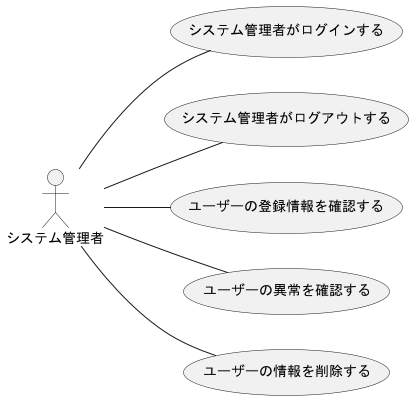

The diagram above was rendered by PlantUML. Its source (embedded in the PNG):
@startuml システム管理者
left to right direction
actor システム管理者

システム管理者 -- (システム管理者がログインする)
システム管理者 -- (システム管理者がログアウトする)
システム管理者 -- (ユーザーの登録情報を確認する)
システム管理者 -- (ユーザーの異常を確認する)
システム管理者 -- (ユーザーの情報を削除する)



@enduml